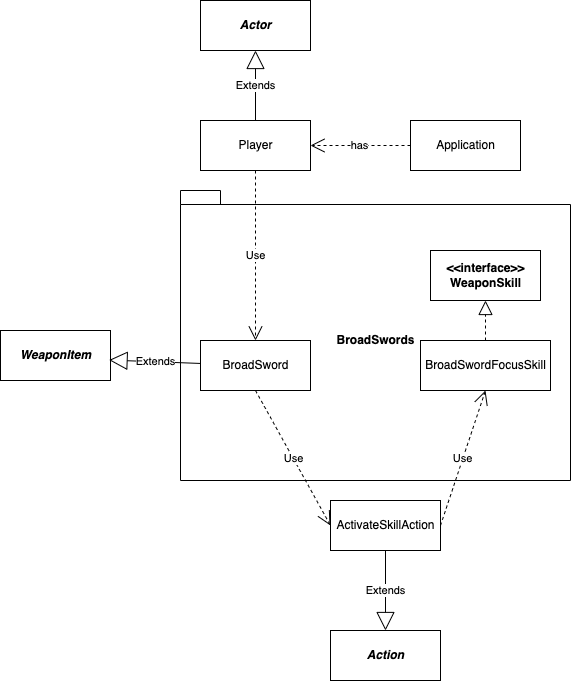

The diagram above was exported from draw.io. Its source (the exported page's mxGraphModel, read from the mxfile embedded in the PNG):
<mxGraphModel dx="909" dy="843" grid="1" gridSize="10" guides="1" tooltips="1" connect="1" arrows="1" fold="1" page="1" pageScale="1" pageWidth="827" pageHeight="1169" math="0" shadow="0">
  <root>
    <mxCell id="0" />
    <mxCell id="1" parent="0" />
    <mxCell id="Gmag2c3Ha7kWvFUph-GX-6" value="BroadSwords" style="shape=folder;fontStyle=1;spacingTop=10;tabWidth=40;tabHeight=14;tabPosition=left;html=1;" parent="1" vertex="1">
      <mxGeometry x="290" y="300" width="390" height="290" as="geometry" />
    </mxCell>
    <mxCell id="zVpqTfb2uJKFw7klmA1o-1" value="Player" style="html=1;" parent="1" vertex="1">
      <mxGeometry x="310" y="230" width="110" height="50" as="geometry" />
    </mxCell>
    <mxCell id="zVpqTfb2uJKFw7klmA1o-2" value="BroadSword" style="html=1;" parent="1" vertex="1">
      <mxGeometry x="310" y="450" width="110" height="50" as="geometry" />
    </mxCell>
    <mxCell id="zVpqTfb2uJKFw7klmA1o-4" value="Use" style="endArrow=open;endSize=12;dashed=1;html=1;rounded=0;entryX=0.5;entryY=0;entryDx=0;entryDy=0;exitX=0.5;exitY=1;exitDx=0;exitDy=0;" parent="1" source="zVpqTfb2uJKFw7klmA1o-1" target="zVpqTfb2uJKFw7klmA1o-2" edge="1">
      <mxGeometry width="160" relative="1" as="geometry">
        <mxPoint x="270" y="410" as="sourcePoint" />
        <mxPoint x="430" y="410" as="targetPoint" />
      </mxGeometry>
    </mxCell>
    <mxCell id="zVpqTfb2uJKFw7klmA1o-6" value="&lt;b&gt;&lt;i&gt;WeaponItem&lt;/i&gt;&lt;/b&gt;" style="html=1;" parent="1" vertex="1">
      <mxGeometry x="110" y="440" width="110" height="50" as="geometry" />
    </mxCell>
    <mxCell id="zVpqTfb2uJKFw7klmA1o-7" value="Extends" style="endArrow=block;endSize=16;endFill=0;html=1;rounded=0;entryX=0.987;entryY=0.591;entryDx=0;entryDy=0;entryPerimeter=0;" parent="1" source="zVpqTfb2uJKFw7klmA1o-2" target="zVpqTfb2uJKFw7klmA1o-6" edge="1">
      <mxGeometry width="160" relative="1" as="geometry">
        <mxPoint x="231" y="390" as="sourcePoint" />
        <mxPoint x="380" y="530" as="targetPoint" />
      </mxGeometry>
    </mxCell>
    <mxCell id="zVpqTfb2uJKFw7klmA1o-8" value="&lt;b&gt;&lt;i&gt;Actor&lt;/i&gt;&lt;/b&gt;" style="html=1;" parent="1" vertex="1">
      <mxGeometry x="310" y="110" width="110" height="50" as="geometry" />
    </mxCell>
    <mxCell id="zVpqTfb2uJKFw7klmA1o-9" value="Extends" style="endArrow=block;endSize=16;endFill=0;html=1;rounded=0;entryX=0.5;entryY=1;entryDx=0;entryDy=0;exitX=0.5;exitY=0;exitDx=0;exitDy=0;" parent="1" source="zVpqTfb2uJKFw7klmA1o-1" target="zVpqTfb2uJKFw7klmA1o-8" edge="1">
      <mxGeometry width="160" relative="1" as="geometry">
        <mxPoint x="450" y="180" as="sourcePoint" />
        <mxPoint x="314" y="465" as="targetPoint" />
      </mxGeometry>
    </mxCell>
    <mxCell id="MJ2Bl_Ti2XbuJpxdEM9_-2" value="Use" style="endArrow=open;endSize=12;dashed=1;html=1;rounded=0;entryX=0.5;entryY=1;entryDx=0;entryDy=0;exitX=1;exitY=0.5;exitDx=0;exitDy=0;" parent="1" source="MJ2Bl_Ti2XbuJpxdEM9_-3" target="MJ2Bl_Ti2XbuJpxdEM9_-5" edge="1">
      <mxGeometry width="160" relative="1" as="geometry">
        <mxPoint x="220" y="570" as="sourcePoint" />
        <mxPoint x="365" y="540" as="targetPoint" />
      </mxGeometry>
    </mxCell>
    <mxCell id="MJ2Bl_Ti2XbuJpxdEM9_-3" value="ActivateSkillAction" style="html=1;" parent="1" vertex="1">
      <mxGeometry x="440" y="610" width="110" height="50" as="geometry" />
    </mxCell>
    <mxCell id="MJ2Bl_Ti2XbuJpxdEM9_-5" value="BroadSwordFocusSkill" style="html=1;" parent="1" vertex="1">
      <mxGeometry x="530" y="450" width="130" height="50" as="geometry" />
    </mxCell>
    <mxCell id="MJ2Bl_Ti2XbuJpxdEM9_-6" value="&lt;b&gt;&amp;lt;&amp;lt;interface&amp;gt;&amp;gt;&lt;br&gt;WeaponSkill&lt;br&gt;&lt;/b&gt;" style="html=1;" parent="1" vertex="1">
      <mxGeometry x="540" y="360" width="110" height="50" as="geometry" />
    </mxCell>
    <mxCell id="Gmag2c3Ha7kWvFUph-GX-4" value="" style="endArrow=block;dashed=1;endFill=0;endSize=12;html=1;rounded=0;exitX=0.5;exitY=0;exitDx=0;exitDy=0;entryX=0.5;entryY=1;entryDx=0;entryDy=0;" parent="1" source="MJ2Bl_Ti2XbuJpxdEM9_-5" target="MJ2Bl_Ti2XbuJpxdEM9_-6" edge="1">
      <mxGeometry width="160" relative="1" as="geometry">
        <mxPoint x="570" y="680" as="sourcePoint" />
        <mxPoint x="660" y="440" as="targetPoint" />
        <Array as="points" />
      </mxGeometry>
    </mxCell>
    <mxCell id="Gmag2c3Ha7kWvFUph-GX-11" value="Use" style="endArrow=open;endSize=12;dashed=1;html=1;rounded=0;entryX=0;entryY=0.5;entryDx=0;entryDy=0;exitX=0.5;exitY=1;exitDx=0;exitDy=0;" parent="1" source="zVpqTfb2uJKFw7klmA1o-2" target="MJ2Bl_Ti2XbuJpxdEM9_-3" edge="1">
      <mxGeometry width="160" relative="1" as="geometry">
        <mxPoint x="605" y="630" as="sourcePoint" />
        <mxPoint x="605" y="510" as="targetPoint" />
      </mxGeometry>
    </mxCell>
    <mxCell id="6eSW0Fkz1qbB-JOxbvAB-1" value="Application" style="html=1;" parent="1" vertex="1">
      <mxGeometry x="520" y="230" width="110" height="50" as="geometry" />
    </mxCell>
    <mxCell id="6eSW0Fkz1qbB-JOxbvAB-6" value="&lt;b&gt;&lt;i&gt;Action&lt;/i&gt;&lt;/b&gt;" style="html=1;" parent="1" vertex="1">
      <mxGeometry x="440" y="740" width="110" height="50" as="geometry" />
    </mxCell>
    <mxCell id="6eSW0Fkz1qbB-JOxbvAB-7" value="Extends" style="endArrow=block;endSize=16;endFill=0;html=1;rounded=0;exitX=0.5;exitY=1;exitDx=0;exitDy=0;entryX=0.5;entryY=0;entryDx=0;entryDy=0;" parent="1" source="MJ2Bl_Ti2XbuJpxdEM9_-3" target="6eSW0Fkz1qbB-JOxbvAB-6" edge="1">
      <mxGeometry width="160" relative="1" as="geometry">
        <mxPoint x="495" y="840" as="sourcePoint" />
        <mxPoint x="500" y="700" as="targetPoint" />
      </mxGeometry>
    </mxCell>
    <mxCell id="6eSW0Fkz1qbB-JOxbvAB-8" value="has" style="endArrow=open;endSize=12;dashed=1;html=1;rounded=0;entryX=1;entryY=0.5;entryDx=0;entryDy=0;exitX=0;exitY=0.5;exitDx=0;exitDy=0;" parent="1" source="6eSW0Fkz1qbB-JOxbvAB-1" target="zVpqTfb2uJKFw7klmA1o-1" edge="1">
      <mxGeometry width="160" relative="1" as="geometry">
        <mxPoint x="375" y="290" as="sourcePoint" />
        <mxPoint x="375" y="460" as="targetPoint" />
      </mxGeometry>
    </mxCell>
  </root>
</mxGraphModel>